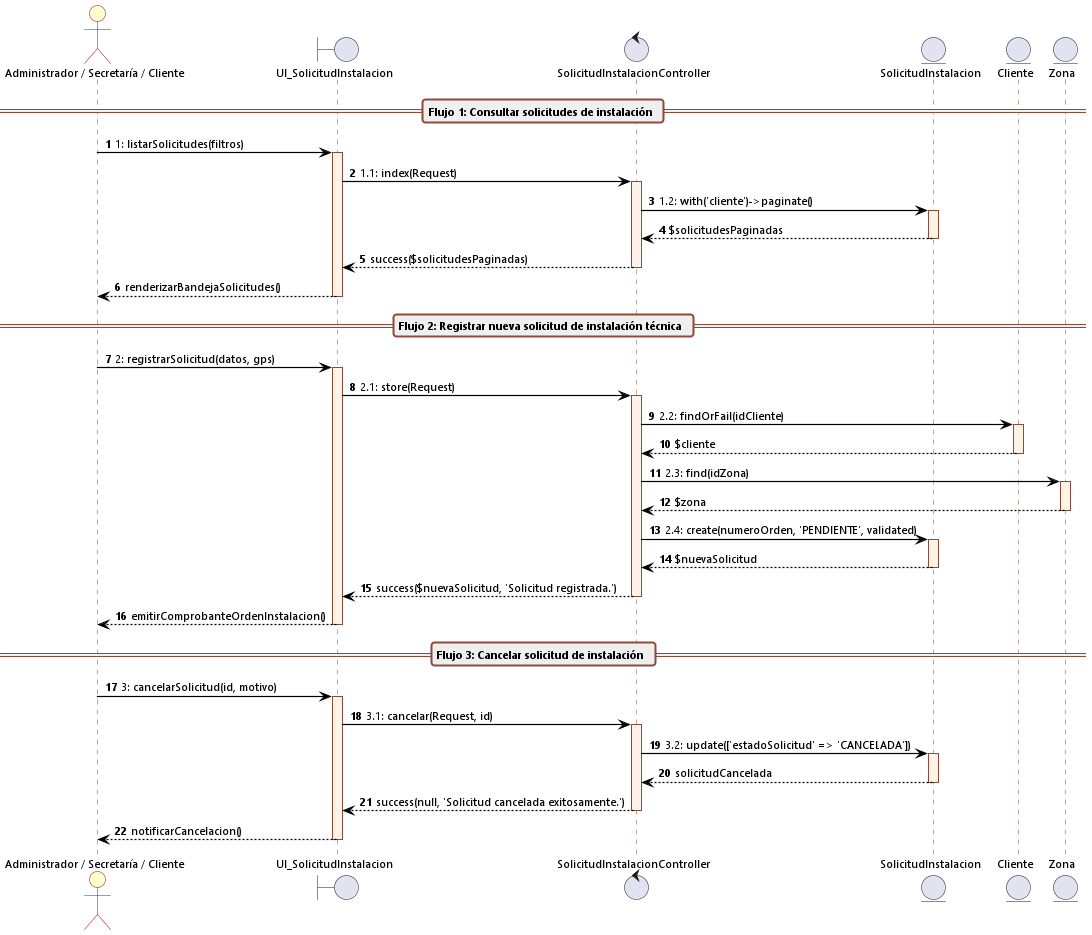

The diagram above was rendered by PlantUML. Its source (embedded in the PNG):
@startuml cu21_secuencia_registrar_solicitud_instalacion
autonumber
skinparam backgroundColor white
skinparam defaultFontName "Segoe UI"
skinparam defaultFontSize 11
skinparam sequenceArrowThickness 1.2
skinparam roundcorner 6

skinparam sequence {
    ArrowColor black
    ActorBorderColor #A80036
    ActorBackgroundColor #FEFECE
    LifeLineBorderColor #8A4B38
    LifeLineBackgroundColor #FFF2E6
    ParticipantBorderColor #8A4B38
    ParticipantBackgroundColor #FFF2E6
    BoxBorderColor #A80036
    BoxBackgroundColor #FAFAFA
    GroupBackgroundColor #F8F9FA
    GroupBorderColor #8A4B38
    DividerBackgroundColor #EFEFEF
    DividerBorderColor #8A4B38
}

actor "Administrador / Secretaría / Cliente" as ActorCU21
boundary UI_SolicitudInstalacion
control SolicitudInstalacionController
entity SolicitudInstalacion
entity Cliente
entity Zona

== Flujo 1: Consultar solicitudes de instalación ==

ActorCU21 -> UI_SolicitudInstalacion: 1: listarSolicitudes(filtros)
activate UI_SolicitudInstalacion

UI_SolicitudInstalacion -> SolicitudInstalacionController: 1.1: index(Request)
activate SolicitudInstalacionController

SolicitudInstalacionController -> SolicitudInstalacion: 1.2: with('cliente')->paginate()
activate SolicitudInstalacion
SolicitudInstalacion --> SolicitudInstalacionController: $solicitudesPaginadas
deactivate SolicitudInstalacion

SolicitudInstalacionController --> UI_SolicitudInstalacion: success($solicitudesPaginadas)
deactivate SolicitudInstalacionController

UI_SolicitudInstalacion --> ActorCU21: renderizarBandejaSolicitudes()
deactivate UI_SolicitudInstalacion

== Flujo 2: Registrar nueva solicitud de instalación técnica ==

ActorCU21 -> UI_SolicitudInstalacion: 2: registrarSolicitud(datos, gps)
activate UI_SolicitudInstalacion

UI_SolicitudInstalacion -> SolicitudInstalacionController: 2.1: store(Request)
activate SolicitudInstalacionController

SolicitudInstalacionController -> Cliente: 2.2: findOrFail(idCliente)
activate Cliente
Cliente --> SolicitudInstalacionController: $cliente
deactivate Cliente

SolicitudInstalacionController -> Zona: 2.3: find(idZona)
activate Zona
Zona --> SolicitudInstalacionController: $zona
deactivate Zona

SolicitudInstalacionController -> SolicitudInstalacion: 2.4: create(numeroOrden, 'PENDIENTE', validated)
activate SolicitudInstalacion
SolicitudInstalacion --> SolicitudInstalacionController: $nuevaSolicitud
deactivate SolicitudInstalacion

SolicitudInstalacionController --> UI_SolicitudInstalacion: success($nuevaSolicitud, 'Solicitud registrada.')
deactivate SolicitudInstalacionController

UI_SolicitudInstalacion --> ActorCU21: emitirComprobanteOrdenInstalacion()
deactivate UI_SolicitudInstalacion

== Flujo 3: Cancelar solicitud de instalación ==

ActorCU21 -> UI_SolicitudInstalacion: 3: cancelarSolicitud(id, motivo)
activate UI_SolicitudInstalacion

UI_SolicitudInstalacion -> SolicitudInstalacionController: 3.1: cancelar(Request, id)
activate SolicitudInstalacionController

SolicitudInstalacionController -> SolicitudInstalacion: 3.2: update(['estadoSolicitud' => 'CANCELADA'])
activate SolicitudInstalacion
SolicitudInstalacion --> SolicitudInstalacionController: solicitudCancelada
deactivate SolicitudInstalacion

SolicitudInstalacionController --> UI_SolicitudInstalacion: success(null, 'Solicitud cancelada exitosamente.')
deactivate SolicitudInstalacionController

UI_SolicitudInstalacion --> ActorCU21: notificarCancelacion()
deactivate UI_SolicitudInstalacion
@enduml